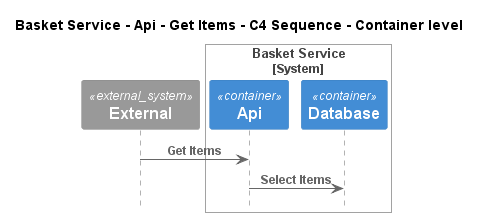

The diagram above was rendered by PlantUML. Its source (embedded in the PNG):
@startuml
!pragma layout smetana
!include ..\..\..\..\..\..\..\.c4s\C4_Sequence.puml

title Basket Service - Api - Get Items - C4 Sequence - Container level

System_Ext(C4InterFlow.SoftwareSystems.ExternalSystem, "External", "")

System_Boundary(ECommercePlatform.SoftwareSystems.BasketService, "Basket Service")
    Container(ECommercePlatform.SoftwareSystems.BasketService.Containers.Api, "Api", "", "")
    Container(ECommercePlatform.SoftwareSystems.BasketService.Containers.Database, "Database", "", "")
Boundary_End()

Rel(C4InterFlow.SoftwareSystems.ExternalSystem, ECommercePlatform.SoftwareSystems.BasketService.Containers.Api, "Get Items")
Rel(ECommercePlatform.SoftwareSystems.BasketService.Containers.Api, ECommercePlatform.SoftwareSystems.BasketService.Containers.Database, "Select Items")


@enduml